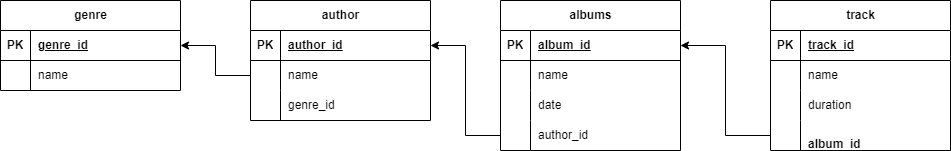

The diagram above was exported from draw.io. Its source (the exported page's mxGraphModel, read from the mxfile embedded in the PNG):
<mxGraphModel dx="1434" dy="707" grid="1" gridSize="10" guides="1" tooltips="1" connect="1" arrows="1" fold="1" page="1" pageScale="1" pageWidth="827" pageHeight="1169" math="0" shadow="0">
  <root>
    <mxCell id="0" />
    <mxCell id="1" parent="0" />
    <mxCell id="Cll0wGthybz2lW5BDbHk-1" value="genre" style="shape=table;startSize=30;container=1;collapsible=1;childLayout=tableLayout;fixedRows=1;rowLines=0;fontStyle=1;align=center;resizeLast=1;html=1;" vertex="1" parent="1">
      <mxGeometry x="30" y="40" width="180" height="90" as="geometry" />
    </mxCell>
    <mxCell id="Cll0wGthybz2lW5BDbHk-2" value="" style="shape=tableRow;horizontal=0;startSize=0;swimlaneHead=0;swimlaneBody=0;fillColor=none;collapsible=0;dropTarget=0;points=[[0,0.5],[1,0.5]];portConstraint=eastwest;top=0;left=0;right=0;bottom=1;" vertex="1" parent="Cll0wGthybz2lW5BDbHk-1">
      <mxGeometry y="30" width="180" height="30" as="geometry" />
    </mxCell>
    <mxCell id="Cll0wGthybz2lW5BDbHk-3" value="PK" style="shape=partialRectangle;connectable=0;fillColor=none;top=0;left=0;bottom=0;right=0;fontStyle=1;overflow=hidden;whiteSpace=wrap;html=1;" vertex="1" parent="Cll0wGthybz2lW5BDbHk-2">
      <mxGeometry width="30" height="30" as="geometry">
        <mxRectangle width="30" height="30" as="alternateBounds" />
      </mxGeometry>
    </mxCell>
    <mxCell id="Cll0wGthybz2lW5BDbHk-4" value="genre_id" style="shape=partialRectangle;connectable=0;fillColor=none;top=0;left=0;bottom=0;right=0;align=left;spacingLeft=6;fontStyle=5;overflow=hidden;whiteSpace=wrap;html=1;" vertex="1" parent="Cll0wGthybz2lW5BDbHk-2">
      <mxGeometry x="30" width="150" height="30" as="geometry">
        <mxRectangle width="150" height="30" as="alternateBounds" />
      </mxGeometry>
    </mxCell>
    <mxCell id="Cll0wGthybz2lW5BDbHk-5" value="" style="shape=tableRow;horizontal=0;startSize=0;swimlaneHead=0;swimlaneBody=0;fillColor=none;collapsible=0;dropTarget=0;points=[[0,0.5],[1,0.5]];portConstraint=eastwest;top=0;left=0;right=0;bottom=0;" vertex="1" parent="Cll0wGthybz2lW5BDbHk-1">
      <mxGeometry y="60" width="180" height="30" as="geometry" />
    </mxCell>
    <mxCell id="Cll0wGthybz2lW5BDbHk-6" value="" style="shape=partialRectangle;connectable=0;fillColor=none;top=0;left=0;bottom=0;right=0;editable=1;overflow=hidden;whiteSpace=wrap;html=1;" vertex="1" parent="Cll0wGthybz2lW5BDbHk-5">
      <mxGeometry width="30" height="30" as="geometry">
        <mxRectangle width="30" height="30" as="alternateBounds" />
      </mxGeometry>
    </mxCell>
    <mxCell id="Cll0wGthybz2lW5BDbHk-7" value="name" style="shape=partialRectangle;connectable=0;fillColor=none;top=0;left=0;bottom=0;right=0;align=left;spacingLeft=6;overflow=hidden;whiteSpace=wrap;html=1;" vertex="1" parent="Cll0wGthybz2lW5BDbHk-5">
      <mxGeometry x="30" width="150" height="30" as="geometry">
        <mxRectangle width="150" height="30" as="alternateBounds" />
      </mxGeometry>
    </mxCell>
    <mxCell id="Cll0wGthybz2lW5BDbHk-14" value="author" style="shape=table;startSize=30;container=1;collapsible=1;childLayout=tableLayout;fixedRows=1;rowLines=0;fontStyle=1;align=center;resizeLast=1;html=1;" vertex="1" parent="1">
      <mxGeometry x="280" y="40" width="180" height="120" as="geometry" />
    </mxCell>
    <mxCell id="Cll0wGthybz2lW5BDbHk-15" value="" style="shape=tableRow;horizontal=0;startSize=0;swimlaneHead=0;swimlaneBody=0;fillColor=none;collapsible=0;dropTarget=0;points=[[0,0.5],[1,0.5]];portConstraint=eastwest;top=0;left=0;right=0;bottom=1;" vertex="1" parent="Cll0wGthybz2lW5BDbHk-14">
      <mxGeometry y="30" width="180" height="30" as="geometry" />
    </mxCell>
    <mxCell id="Cll0wGthybz2lW5BDbHk-16" value="PK" style="shape=partialRectangle;connectable=0;fillColor=none;top=0;left=0;bottom=0;right=0;fontStyle=1;overflow=hidden;whiteSpace=wrap;html=1;" vertex="1" parent="Cll0wGthybz2lW5BDbHk-15">
      <mxGeometry width="30" height="30" as="geometry">
        <mxRectangle width="30" height="30" as="alternateBounds" />
      </mxGeometry>
    </mxCell>
    <mxCell id="Cll0wGthybz2lW5BDbHk-17" value="author_id" style="shape=partialRectangle;connectable=0;fillColor=none;top=0;left=0;bottom=0;right=0;align=left;spacingLeft=6;fontStyle=5;overflow=hidden;whiteSpace=wrap;html=1;" vertex="1" parent="Cll0wGthybz2lW5BDbHk-15">
      <mxGeometry x="30" width="150" height="30" as="geometry">
        <mxRectangle width="150" height="30" as="alternateBounds" />
      </mxGeometry>
    </mxCell>
    <mxCell id="Cll0wGthybz2lW5BDbHk-18" value="" style="shape=tableRow;horizontal=0;startSize=0;swimlaneHead=0;swimlaneBody=0;fillColor=none;collapsible=0;dropTarget=0;points=[[0,0.5],[1,0.5]];portConstraint=eastwest;top=0;left=0;right=0;bottom=0;" vertex="1" parent="Cll0wGthybz2lW5BDbHk-14">
      <mxGeometry y="60" width="180" height="30" as="geometry" />
    </mxCell>
    <mxCell id="Cll0wGthybz2lW5BDbHk-19" value="" style="shape=partialRectangle;connectable=0;fillColor=none;top=0;left=0;bottom=0;right=0;editable=1;overflow=hidden;whiteSpace=wrap;html=1;" vertex="1" parent="Cll0wGthybz2lW5BDbHk-18">
      <mxGeometry width="30" height="30" as="geometry">
        <mxRectangle width="30" height="30" as="alternateBounds" />
      </mxGeometry>
    </mxCell>
    <mxCell id="Cll0wGthybz2lW5BDbHk-20" value="name" style="shape=partialRectangle;connectable=0;fillColor=none;top=0;left=0;bottom=0;right=0;align=left;spacingLeft=6;overflow=hidden;whiteSpace=wrap;html=1;" vertex="1" parent="Cll0wGthybz2lW5BDbHk-18">
      <mxGeometry x="30" width="150" height="30" as="geometry">
        <mxRectangle width="150" height="30" as="alternateBounds" />
      </mxGeometry>
    </mxCell>
    <mxCell id="Cll0wGthybz2lW5BDbHk-57" style="shape=tableRow;horizontal=0;startSize=0;swimlaneHead=0;swimlaneBody=0;fillColor=none;collapsible=0;dropTarget=0;points=[[0,0.5],[1,0.5]];portConstraint=eastwest;top=0;left=0;right=0;bottom=0;" vertex="1" parent="Cll0wGthybz2lW5BDbHk-14">
      <mxGeometry y="90" width="180" height="30" as="geometry" />
    </mxCell>
    <mxCell id="Cll0wGthybz2lW5BDbHk-58" style="shape=partialRectangle;connectable=0;fillColor=none;top=0;left=0;bottom=0;right=0;editable=1;overflow=hidden;whiteSpace=wrap;html=1;" vertex="1" parent="Cll0wGthybz2lW5BDbHk-57">
      <mxGeometry width="30" height="30" as="geometry">
        <mxRectangle width="30" height="30" as="alternateBounds" />
      </mxGeometry>
    </mxCell>
    <mxCell id="Cll0wGthybz2lW5BDbHk-59" value="genre_id" style="shape=partialRectangle;connectable=0;fillColor=none;top=0;left=0;bottom=0;right=0;align=left;spacingLeft=6;overflow=hidden;whiteSpace=wrap;html=1;" vertex="1" parent="Cll0wGthybz2lW5BDbHk-57">
      <mxGeometry x="30" width="150" height="30" as="geometry">
        <mxRectangle width="150" height="30" as="alternateBounds" />
      </mxGeometry>
    </mxCell>
    <mxCell id="Cll0wGthybz2lW5BDbHk-27" value="albums" style="shape=table;startSize=30;container=1;collapsible=1;childLayout=tableLayout;fixedRows=1;rowLines=0;fontStyle=1;align=center;resizeLast=1;html=1;" vertex="1" parent="1">
      <mxGeometry x="530" y="40" width="180" height="150" as="geometry" />
    </mxCell>
    <mxCell id="Cll0wGthybz2lW5BDbHk-28" value="" style="shape=tableRow;horizontal=0;startSize=0;swimlaneHead=0;swimlaneBody=0;fillColor=none;collapsible=0;dropTarget=0;points=[[0,0.5],[1,0.5]];portConstraint=eastwest;top=0;left=0;right=0;bottom=1;" vertex="1" parent="Cll0wGthybz2lW5BDbHk-27">
      <mxGeometry y="30" width="180" height="30" as="geometry" />
    </mxCell>
    <mxCell id="Cll0wGthybz2lW5BDbHk-29" value="PK" style="shape=partialRectangle;connectable=0;fillColor=none;top=0;left=0;bottom=0;right=0;fontStyle=1;overflow=hidden;whiteSpace=wrap;html=1;" vertex="1" parent="Cll0wGthybz2lW5BDbHk-28">
      <mxGeometry width="30" height="30" as="geometry">
        <mxRectangle width="30" height="30" as="alternateBounds" />
      </mxGeometry>
    </mxCell>
    <mxCell id="Cll0wGthybz2lW5BDbHk-30" value="album_id" style="shape=partialRectangle;connectable=0;fillColor=none;top=0;left=0;bottom=0;right=0;align=left;spacingLeft=6;fontStyle=5;overflow=hidden;whiteSpace=wrap;html=1;" vertex="1" parent="Cll0wGthybz2lW5BDbHk-28">
      <mxGeometry x="30" width="150" height="30" as="geometry">
        <mxRectangle width="150" height="30" as="alternateBounds" />
      </mxGeometry>
    </mxCell>
    <mxCell id="Cll0wGthybz2lW5BDbHk-31" value="" style="shape=tableRow;horizontal=0;startSize=0;swimlaneHead=0;swimlaneBody=0;fillColor=none;collapsible=0;dropTarget=0;points=[[0,0.5],[1,0.5]];portConstraint=eastwest;top=0;left=0;right=0;bottom=0;" vertex="1" parent="Cll0wGthybz2lW5BDbHk-27">
      <mxGeometry y="60" width="180" height="30" as="geometry" />
    </mxCell>
    <mxCell id="Cll0wGthybz2lW5BDbHk-32" value="" style="shape=partialRectangle;connectable=0;fillColor=none;top=0;left=0;bottom=0;right=0;editable=1;overflow=hidden;whiteSpace=wrap;html=1;" vertex="1" parent="Cll0wGthybz2lW5BDbHk-31">
      <mxGeometry width="30" height="30" as="geometry">
        <mxRectangle width="30" height="30" as="alternateBounds" />
      </mxGeometry>
    </mxCell>
    <mxCell id="Cll0wGthybz2lW5BDbHk-33" value="name" style="shape=partialRectangle;connectable=0;fillColor=none;top=0;left=0;bottom=0;right=0;align=left;spacingLeft=6;overflow=hidden;whiteSpace=wrap;html=1;" vertex="1" parent="Cll0wGthybz2lW5BDbHk-31">
      <mxGeometry x="30" width="150" height="30" as="geometry">
        <mxRectangle width="150" height="30" as="alternateBounds" />
      </mxGeometry>
    </mxCell>
    <mxCell id="Cll0wGthybz2lW5BDbHk-34" value="" style="shape=tableRow;horizontal=0;startSize=0;swimlaneHead=0;swimlaneBody=0;fillColor=none;collapsible=0;dropTarget=0;points=[[0,0.5],[1,0.5]];portConstraint=eastwest;top=0;left=0;right=0;bottom=0;" vertex="1" parent="Cll0wGthybz2lW5BDbHk-27">
      <mxGeometry y="90" width="180" height="30" as="geometry" />
    </mxCell>
    <mxCell id="Cll0wGthybz2lW5BDbHk-35" value="" style="shape=partialRectangle;connectable=0;fillColor=none;top=0;left=0;bottom=0;right=0;editable=1;overflow=hidden;whiteSpace=wrap;html=1;" vertex="1" parent="Cll0wGthybz2lW5BDbHk-34">
      <mxGeometry width="30" height="30" as="geometry">
        <mxRectangle width="30" height="30" as="alternateBounds" />
      </mxGeometry>
    </mxCell>
    <mxCell id="Cll0wGthybz2lW5BDbHk-36" value="date" style="shape=partialRectangle;connectable=0;fillColor=none;top=0;left=0;bottom=0;right=0;align=left;spacingLeft=6;overflow=hidden;whiteSpace=wrap;html=1;" vertex="1" parent="Cll0wGthybz2lW5BDbHk-34">
      <mxGeometry x="30" width="150" height="30" as="geometry">
        <mxRectangle width="150" height="30" as="alternateBounds" />
      </mxGeometry>
    </mxCell>
    <mxCell id="Cll0wGthybz2lW5BDbHk-37" value="" style="shape=tableRow;horizontal=0;startSize=0;swimlaneHead=0;swimlaneBody=0;fillColor=none;collapsible=0;dropTarget=0;points=[[0,0.5],[1,0.5]];portConstraint=eastwest;top=0;left=0;right=0;bottom=0;" vertex="1" parent="Cll0wGthybz2lW5BDbHk-27">
      <mxGeometry y="120" width="180" height="30" as="geometry" />
    </mxCell>
    <mxCell id="Cll0wGthybz2lW5BDbHk-38" value="" style="shape=partialRectangle;connectable=0;fillColor=none;top=0;left=0;bottom=0;right=0;editable=1;overflow=hidden;whiteSpace=wrap;html=1;" vertex="1" parent="Cll0wGthybz2lW5BDbHk-37">
      <mxGeometry width="30" height="30" as="geometry">
        <mxRectangle width="30" height="30" as="alternateBounds" />
      </mxGeometry>
    </mxCell>
    <mxCell id="Cll0wGthybz2lW5BDbHk-39" value="author_id" style="shape=partialRectangle;connectable=0;fillColor=none;top=0;left=0;bottom=0;right=0;align=left;spacingLeft=6;overflow=hidden;whiteSpace=wrap;html=1;" vertex="1" parent="Cll0wGthybz2lW5BDbHk-37">
      <mxGeometry x="30" width="150" height="30" as="geometry">
        <mxRectangle width="150" height="30" as="alternateBounds" />
      </mxGeometry>
    </mxCell>
    <mxCell id="Cll0wGthybz2lW5BDbHk-40" value="track" style="shape=table;startSize=30;container=1;collapsible=1;childLayout=tableLayout;fixedRows=1;rowLines=0;fontStyle=1;align=center;resizeLast=1;html=1;" vertex="1" parent="1">
      <mxGeometry x="800" y="40" width="180" height="150" as="geometry" />
    </mxCell>
    <mxCell id="Cll0wGthybz2lW5BDbHk-41" value="" style="shape=tableRow;horizontal=0;startSize=0;swimlaneHead=0;swimlaneBody=0;fillColor=none;collapsible=0;dropTarget=0;points=[[0,0.5],[1,0.5]];portConstraint=eastwest;top=0;left=0;right=0;bottom=1;" vertex="1" parent="Cll0wGthybz2lW5BDbHk-40">
      <mxGeometry y="30" width="180" height="30" as="geometry" />
    </mxCell>
    <mxCell id="Cll0wGthybz2lW5BDbHk-42" value="PK" style="shape=partialRectangle;connectable=0;fillColor=none;top=0;left=0;bottom=0;right=0;fontStyle=1;overflow=hidden;whiteSpace=wrap;html=1;" vertex="1" parent="Cll0wGthybz2lW5BDbHk-41">
      <mxGeometry width="30" height="30" as="geometry">
        <mxRectangle width="30" height="30" as="alternateBounds" />
      </mxGeometry>
    </mxCell>
    <mxCell id="Cll0wGthybz2lW5BDbHk-43" value="track_id" style="shape=partialRectangle;connectable=0;fillColor=none;top=0;left=0;bottom=0;right=0;align=left;spacingLeft=6;fontStyle=5;overflow=hidden;whiteSpace=wrap;html=1;" vertex="1" parent="Cll0wGthybz2lW5BDbHk-41">
      <mxGeometry x="30" width="150" height="30" as="geometry">
        <mxRectangle width="150" height="30" as="alternateBounds" />
      </mxGeometry>
    </mxCell>
    <mxCell id="Cll0wGthybz2lW5BDbHk-44" value="" style="shape=tableRow;horizontal=0;startSize=0;swimlaneHead=0;swimlaneBody=0;fillColor=none;collapsible=0;dropTarget=0;points=[[0,0.5],[1,0.5]];portConstraint=eastwest;top=0;left=0;right=0;bottom=0;" vertex="1" parent="Cll0wGthybz2lW5BDbHk-40">
      <mxGeometry y="60" width="180" height="30" as="geometry" />
    </mxCell>
    <mxCell id="Cll0wGthybz2lW5BDbHk-45" value="" style="shape=partialRectangle;connectable=0;fillColor=none;top=0;left=0;bottom=0;right=0;editable=1;overflow=hidden;whiteSpace=wrap;html=1;" vertex="1" parent="Cll0wGthybz2lW5BDbHk-44">
      <mxGeometry width="30" height="30" as="geometry">
        <mxRectangle width="30" height="30" as="alternateBounds" />
      </mxGeometry>
    </mxCell>
    <mxCell id="Cll0wGthybz2lW5BDbHk-46" value="name" style="shape=partialRectangle;connectable=0;fillColor=none;top=0;left=0;bottom=0;right=0;align=left;spacingLeft=6;overflow=hidden;whiteSpace=wrap;html=1;" vertex="1" parent="Cll0wGthybz2lW5BDbHk-44">
      <mxGeometry x="30" width="150" height="30" as="geometry">
        <mxRectangle width="150" height="30" as="alternateBounds" />
      </mxGeometry>
    </mxCell>
    <mxCell id="Cll0wGthybz2lW5BDbHk-47" value="" style="shape=tableRow;horizontal=0;startSize=0;swimlaneHead=0;swimlaneBody=0;fillColor=none;collapsible=0;dropTarget=0;points=[[0,0.5],[1,0.5]];portConstraint=eastwest;top=0;left=0;right=0;bottom=0;" vertex="1" parent="Cll0wGthybz2lW5BDbHk-40">
      <mxGeometry y="90" width="180" height="30" as="geometry" />
    </mxCell>
    <mxCell id="Cll0wGthybz2lW5BDbHk-48" value="" style="shape=partialRectangle;connectable=0;fillColor=none;top=0;left=0;bottom=0;right=0;editable=1;overflow=hidden;whiteSpace=wrap;html=1;" vertex="1" parent="Cll0wGthybz2lW5BDbHk-47">
      <mxGeometry width="30" height="30" as="geometry">
        <mxRectangle width="30" height="30" as="alternateBounds" />
      </mxGeometry>
    </mxCell>
    <mxCell id="Cll0wGthybz2lW5BDbHk-49" value="duration" style="shape=partialRectangle;connectable=0;fillColor=none;top=0;left=0;bottom=0;right=0;align=left;spacingLeft=6;overflow=hidden;whiteSpace=wrap;html=1;" vertex="1" parent="Cll0wGthybz2lW5BDbHk-47">
      <mxGeometry x="30" width="150" height="30" as="geometry">
        <mxRectangle width="150" height="30" as="alternateBounds" />
      </mxGeometry>
    </mxCell>
    <mxCell id="Cll0wGthybz2lW5BDbHk-50" value="" style="shape=tableRow;horizontal=0;startSize=0;swimlaneHead=0;swimlaneBody=0;fillColor=none;collapsible=0;dropTarget=0;points=[[0,0.5],[1,0.5]];portConstraint=eastwest;top=0;left=0;right=0;bottom=0;" vertex="1" parent="Cll0wGthybz2lW5BDbHk-40">
      <mxGeometry y="120" width="180" height="30" as="geometry" />
    </mxCell>
    <mxCell id="Cll0wGthybz2lW5BDbHk-51" value="" style="shape=partialRectangle;connectable=0;fillColor=none;top=0;left=0;bottom=0;right=0;editable=1;overflow=hidden;whiteSpace=wrap;html=1;" vertex="1" parent="Cll0wGthybz2lW5BDbHk-50">
      <mxGeometry width="30" height="30" as="geometry">
        <mxRectangle width="30" height="30" as="alternateBounds" />
      </mxGeometry>
    </mxCell>
    <mxCell id="Cll0wGthybz2lW5BDbHk-52" value="&#10;&lt;span style=&quot;color: rgb(0, 0, 0); font-family: Helvetica; font-size: 12px; font-style: normal; font-variant-ligatures: normal; font-variant-caps: normal; font-weight: 700; letter-spacing: normal; orphans: 2; text-align: left; text-indent: 0px; text-transform: none; widows: 2; word-spacing: 0px; -webkit-text-stroke-width: 0px; background-color: rgb(251, 251, 251); text-decoration: underline; float: none; display: inline !important;&quot;&gt;album_id&lt;/span&gt;&#10;&#10;" style="shape=partialRectangle;connectable=0;fillColor=none;top=0;left=0;bottom=0;right=0;align=left;spacingLeft=6;overflow=hidden;whiteSpace=wrap;html=1;" vertex="1" parent="Cll0wGthybz2lW5BDbHk-50">
      <mxGeometry x="30" width="150" height="30" as="geometry">
        <mxRectangle width="150" height="30" as="alternateBounds" />
      </mxGeometry>
    </mxCell>
    <mxCell id="Cll0wGthybz2lW5BDbHk-67" style="edgeStyle=orthogonalEdgeStyle;rounded=0;orthogonalLoop=1;jettySize=auto;html=1;entryX=1;entryY=0.5;entryDx=0;entryDy=0;" edge="1" parent="1" source="Cll0wGthybz2lW5BDbHk-18" target="Cll0wGthybz2lW5BDbHk-2">
      <mxGeometry relative="1" as="geometry" />
    </mxCell>
    <mxCell id="Cll0wGthybz2lW5BDbHk-68" style="edgeStyle=orthogonalEdgeStyle;rounded=0;orthogonalLoop=1;jettySize=auto;html=1;entryX=1;entryY=0.5;entryDx=0;entryDy=0;" edge="1" parent="1" source="Cll0wGthybz2lW5BDbHk-62" target="Cll0wGthybz2lW5BDbHk-15">
      <mxGeometry relative="1" as="geometry" />
    </mxCell>
    <mxCell id="Cll0wGthybz2lW5BDbHk-69" style="edgeStyle=orthogonalEdgeStyle;rounded=0;orthogonalLoop=1;jettySize=auto;html=1;entryX=1;entryY=0.5;entryDx=0;entryDy=0;" edge="1" parent="1" source="Cll0wGthybz2lW5BDbHk-37" target="Cll0wGthybz2lW5BDbHk-15">
      <mxGeometry relative="1" as="geometry" />
    </mxCell>
    <mxCell id="Cll0wGthybz2lW5BDbHk-73" style="edgeStyle=orthogonalEdgeStyle;rounded=0;orthogonalLoop=1;jettySize=auto;html=1;entryX=1;entryY=0.5;entryDx=0;entryDy=0;" edge="1" parent="1" source="Cll0wGthybz2lW5BDbHk-50" target="Cll0wGthybz2lW5BDbHk-28">
      <mxGeometry relative="1" as="geometry" />
    </mxCell>
  </root>
</mxGraphModel>